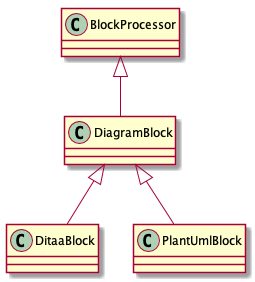

The diagram above was rendered by PlantUML. Its source (embedded in the PNG):
@startuml
class BlockProcessor
class DiagramBlock
class DitaaBlock
class PlantUmlBlock
BlockProcessor <|-- DiagramBlock
DiagramBlock <|-- DitaaBlock
DiagramBlock <|-- PlantUmlBlock
@enduml